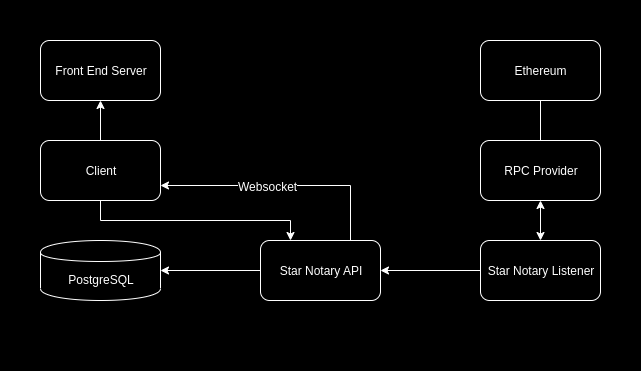

The diagram above was exported from draw.io. Its source (the exported page's mxGraphModel, read from the mxfile embedded in the PNG):
<mxGraphModel dx="800" dy="386" grid="1" gridSize="10" guides="1" tooltips="1" connect="1" arrows="1" fold="1" page="1" pageScale="1" pageWidth="850" pageHeight="1100" math="0" shadow="0">
  <root>
    <mxCell id="0" />
    <mxCell id="1" parent="0" />
    <mxCell id="2" value="" style="rounded=0;whiteSpace=wrap;html=1;fillColor=#000000;fontColor=#FFFFFF;" vertex="1" parent="1">
      <mxGeometry width="640" height="370" as="geometry" />
    </mxCell>
    <mxCell id="3" value="Front End Server" style="rounded=1;whiteSpace=wrap;html=1;fontColor=#FFFFFF;fillColor=#000000;strokeColor=#FFFFFF;" vertex="1" parent="1">
      <mxGeometry x="40" y="40" width="120" height="60" as="geometry" />
    </mxCell>
    <mxCell id="4" style="edgeStyle=orthogonalEdgeStyle;rounded=0;orthogonalLoop=1;jettySize=auto;html=1;exitX=0.5;exitY=0;exitDx=0;exitDy=0;entryX=0.5;entryY=1;entryDx=0;entryDy=0;fontColor=#FFFFFF;strokeColor=#FFFFFF;" edge="1" source="7" target="3" parent="1">
      <mxGeometry relative="1" as="geometry" />
    </mxCell>
    <mxCell id="5" style="edgeStyle=orthogonalEdgeStyle;rounded=0;orthogonalLoop=1;jettySize=auto;html=1;exitX=1;exitY=0.25;exitDx=0;exitDy=0;entryX=0;entryY=0.25;entryDx=0;entryDy=0;fontColor=#FFFFFF;" edge="1" source="7" target="9" parent="1">
      <mxGeometry relative="1" as="geometry" />
    </mxCell>
    <mxCell id="6" style="edgeStyle=orthogonalEdgeStyle;rounded=0;orthogonalLoop=1;jettySize=auto;html=1;startArrow=none;startFill=0;endArrow=classic;endFill=1;entryX=0.25;entryY=0;entryDx=0;entryDy=0;fontColor=#FFFFFF;labelBackgroundColor=#000000;strokeColor=#FFFFFF;" edge="1" source="7" target="17" parent="1">
      <mxGeometry relative="1" as="geometry">
        <Array as="points">
          <mxPoint x="100" y="220" />
          <mxPoint x="290" y="220" />
        </Array>
      </mxGeometry>
    </mxCell>
    <mxCell id="7" value="Client" style="rounded=1;whiteSpace=wrap;html=1;fontColor=#FFFFFF;fillColor=#000000;strokeColor=#FFFFFF;" vertex="1" parent="1">
      <mxGeometry x="40" y="140" width="120" height="60" as="geometry" />
    </mxCell>
    <mxCell id="8" style="edgeStyle=orthogonalEdgeStyle;rounded=0;orthogonalLoop=1;jettySize=auto;html=1;endArrow=classic;endFill=1;startArrow=classic;startFill=1;fontColor=#FFFFFF;labelBackgroundColor=#000000;strokeColor=#FFFFFF;" edge="1" source="9" target="13" parent="1">
      <mxGeometry relative="1" as="geometry" />
    </mxCell>
    <mxCell id="9" value="RPC Provider" style="rounded=1;whiteSpace=wrap;html=1;fontColor=#FFFFFF;fillColor=#000000;strokeColor=#FFFFFF;" vertex="1" parent="1">
      <mxGeometry x="480" y="140" width="120" height="60" as="geometry" />
    </mxCell>
    <mxCell id="10" style="edgeStyle=orthogonalEdgeStyle;rounded=0;orthogonalLoop=1;jettySize=auto;html=1;entryX=0.5;entryY=0;entryDx=0;entryDy=0;endArrow=none;endFill=0;fontColor=#FFFFFF;strokeColor=#FFFFFF;" edge="1" source="11" target="9" parent="1">
      <mxGeometry relative="1" as="geometry" />
    </mxCell>
    <mxCell id="11" value="Ethereum" style="rounded=1;whiteSpace=wrap;html=1;fontColor=#FFFFFF;fillColor=#000000;strokeColor=#FFFFFF;" vertex="1" parent="1">
      <mxGeometry x="480" y="40" width="120" height="60" as="geometry" />
    </mxCell>
    <mxCell id="12" style="edgeStyle=orthogonalEdgeStyle;rounded=0;orthogonalLoop=1;jettySize=auto;html=1;startArrow=none;startFill=0;endArrow=classic;endFill=1;fontColor=#FFFFFF;strokeColor=#FFFFFF;" edge="1" source="13" target="17" parent="1">
      <mxGeometry relative="1" as="geometry" />
    </mxCell>
    <mxCell id="13" value="Star Notary Listener" style="rounded=1;whiteSpace=wrap;html=1;fontColor=#FFFFFF;fillColor=#000000;strokeColor=#FFFFFF;" vertex="1" parent="1">
      <mxGeometry x="480" y="240" width="120" height="60" as="geometry" />
    </mxCell>
    <mxCell id="14" style="edgeStyle=orthogonalEdgeStyle;rounded=0;orthogonalLoop=1;jettySize=auto;html=1;exitX=0;exitY=0.5;exitDx=0;exitDy=0;startArrow=none;startFill=0;endArrow=classic;endFill=1;fontColor=#FFFFFF;strokeColor=#FFFFFF;" edge="1" source="17" target="18" parent="1">
      <mxGeometry relative="1" as="geometry" />
    </mxCell>
    <mxCell id="15" style="edgeStyle=orthogonalEdgeStyle;rounded=0;orthogonalLoop=1;jettySize=auto;html=1;entryX=1;entryY=0.75;entryDx=0;entryDy=0;startArrow=none;startFill=0;endArrow=classic;endFill=1;fontColor=#FFFFFF;labelBackgroundColor=#000000;strokeColor=#FFFFFF;" edge="1" source="17" target="7" parent="1">
      <mxGeometry relative="1" as="geometry">
        <Array as="points">
          <mxPoint x="350" y="185" />
        </Array>
      </mxGeometry>
    </mxCell>
    <mxCell id="16" value="Websocket" style="text;html=1;resizable=0;points=[];align=center;verticalAlign=middle;labelBackgroundColor=#000000;fontColor=#FFFFFF;" vertex="1" connectable="0" parent="15">
      <mxGeometry x="0.1265" relative="1" as="geometry">
        <mxPoint as="offset" />
      </mxGeometry>
    </mxCell>
    <mxCell id="17" value="Star Notary API" style="rounded=1;whiteSpace=wrap;html=1;fontColor=#FFFFFF;fillColor=#000000;strokeColor=#FFFFFF;" vertex="1" parent="1">
      <mxGeometry x="260" y="240" width="120" height="60" as="geometry" />
    </mxCell>
    <mxCell id="18" value="PostgreSQL" style="shape=cylinder;whiteSpace=wrap;html=1;boundedLbl=1;backgroundOutline=1;fontColor=#FFFFFF;fillColor=#000000;strokeColor=#FFFFFF;" vertex="1" parent="1">
      <mxGeometry x="40" y="240" width="120" height="60" as="geometry" />
    </mxCell>
  </root>
</mxGraphModel>